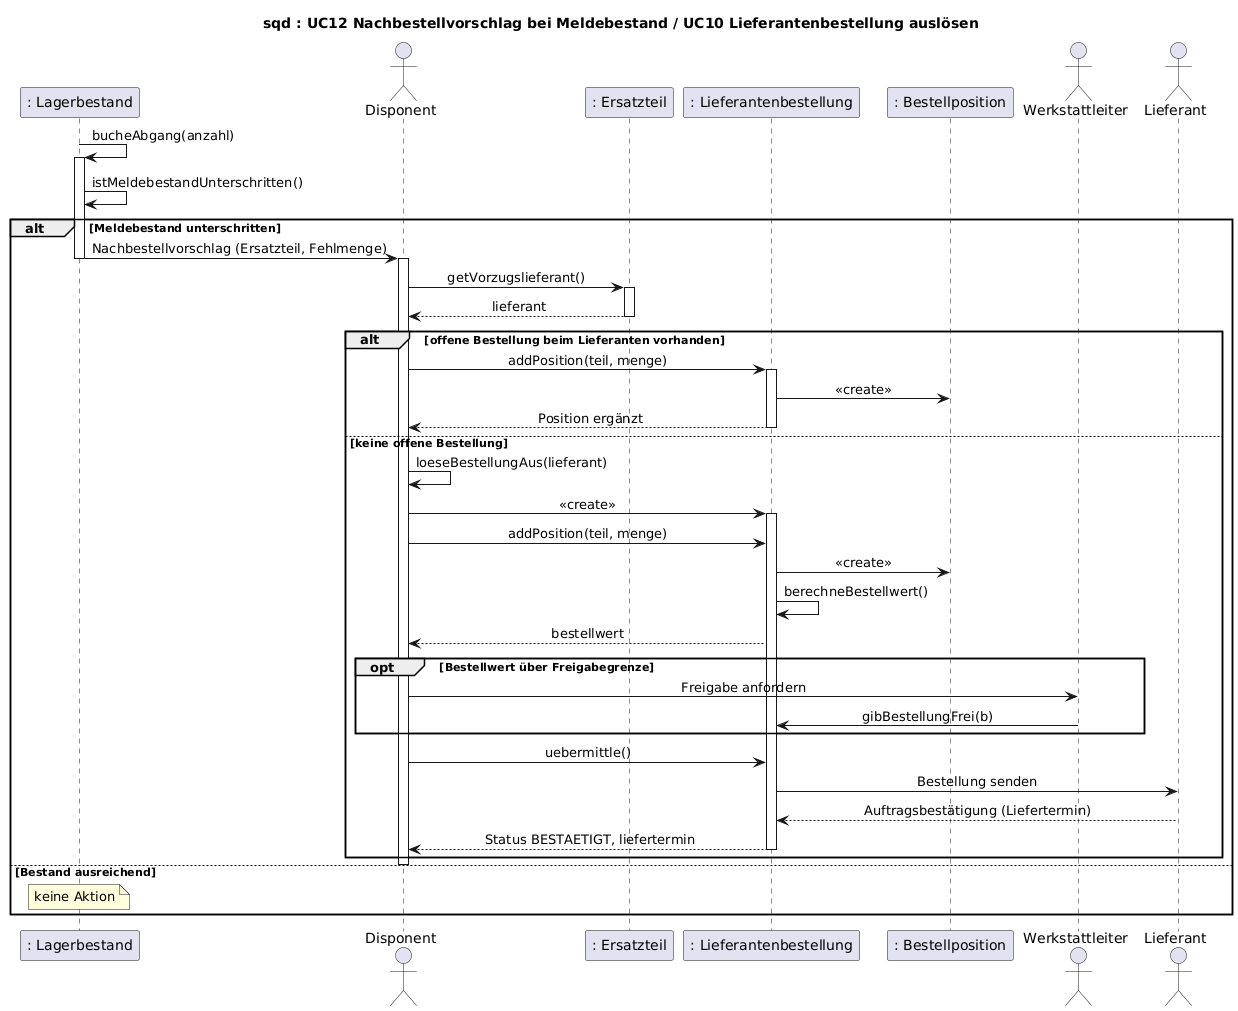

The diagram above was rendered by PlantUML. Its source (embedded in the PNG):
@startuml
title sqd : UC12 Nachbestellvorschlag bei Meldebestand / UC10 Lieferantenbestellung auslösen
skinparam defaultFontName Arial
skinparam sequenceMessageAlign center
participant ": Lagerbestand" as LB
actor Disponent
participant ": Ersatzteil" as ET
participant ": Lieferantenbestellung" as LBEST
participant ": Bestellposition" as BPOS
actor Werkstattleiter
actor Lieferant

LB -> LB : bucheAbgang(anzahl)
activate LB
LB -> LB : istMeldebestandUnterschritten()
alt Meldebestand unterschritten
    LB -> Disponent : Nachbestellvorschlag (Ersatzteil, Fehlmenge)
    deactivate LB
    activate Disponent
    Disponent -> ET : getVorzugslieferant()
    activate ET
    ET --> Disponent : lieferant
    deactivate ET
    alt offene Bestellung beim Lieferanten vorhanden
        Disponent -> LBEST : addPosition(teil, menge)
        activate LBEST
        LBEST -> BPOS : <<create>>
        LBEST --> Disponent : Position ergänzt
        deactivate LBEST
    else keine offene Bestellung
        Disponent -> Disponent : loeseBestellungAus(lieferant)
        Disponent -> LBEST : <<create>>
        activate LBEST
        Disponent -> LBEST : addPosition(teil, menge)
        LBEST -> BPOS : <<create>>
        LBEST -> LBEST : berechneBestellwert()
        LBEST --> Disponent : bestellwert
        opt Bestellwert über Freigabegrenze
            Disponent -> Werkstattleiter : Freigabe anfordern
            Werkstattleiter -> LBEST : gibBestellungFrei(b)
        end
        Disponent -> LBEST : uebermittle()
        LBEST -> Lieferant : Bestellung senden
        Lieferant --> LBEST : Auftragsbestätigung (Liefertermin)
        LBEST --> Disponent : Status BESTAETIGT, liefertermin
        deactivate LBEST
    end
    deactivate Disponent
else Bestand ausreichend
    note over LB : keine Aktion
end
@enduml